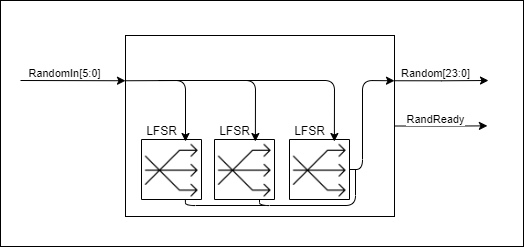

The diagram above was exported from draw.io. Its source (the exported page's mxGraphModel, read from the mxfile embedded in the PNG):
<mxGraphModel dx="1483" dy="760" grid="0" gridSize="10" guides="1" tooltips="1" connect="1" arrows="1" fold="1" page="1" pageScale="1" pageWidth="827" pageHeight="1169" math="0" shadow="0">
  <root>
    <mxCell id="0" />
    <mxCell id="1" parent="0" />
    <mxCell id="2" value="" style="rounded=0;whiteSpace=wrap;html=1;" vertex="1" parent="1">
      <mxGeometry x="204" y="569" width="523" height="246" as="geometry" />
    </mxCell>
    <mxCell id="3" style="edgeStyle=orthogonalEdgeStyle;rounded=0;orthogonalLoop=1;jettySize=auto;html=1;exitX=1;exitY=0.25;exitDx=0;exitDy=0;" edge="1" source="7" parent="1">
      <mxGeometry relative="1" as="geometry">
        <mxPoint x="692" y="649" as="targetPoint" />
      </mxGeometry>
    </mxCell>
    <mxCell id="4" value="Random[23:0]" style="edgeLabel;html=1;align=center;verticalAlign=middle;resizable=0;points=[];" vertex="1" connectable="0" parent="3">
      <mxGeometry x="-0.3136" y="-1" relative="1" as="geometry">
        <mxPoint x="7.8" y="-9.3" as="offset" />
      </mxGeometry>
    </mxCell>
    <mxCell id="5" style="edgeStyle=orthogonalEdgeStyle;rounded=0;orthogonalLoop=1;jettySize=auto;html=1;exitX=1;exitY=0.5;exitDx=0;exitDy=0;" edge="1" source="7" parent="1">
      <mxGeometry relative="1" as="geometry">
        <mxPoint x="690.8965517241377" y="694.3793103448277" as="targetPoint" />
      </mxGeometry>
    </mxCell>
    <mxCell id="6" value="RandReady" style="edgeLabel;html=1;align=center;verticalAlign=middle;resizable=0;points=[];" vertex="1" connectable="0" parent="5">
      <mxGeometry x="-0.2543" y="1" relative="1" as="geometry">
        <mxPoint x="5.54" y="-6.51" as="offset" />
      </mxGeometry>
    </mxCell>
    <mxCell id="7" value="" style="rounded=0;whiteSpace=wrap;html=1;" vertex="1" parent="1">
      <mxGeometry x="329" y="604" width="269" height="181" as="geometry" />
    </mxCell>
    <mxCell id="8" value="" style="group;rotation=90;" vertex="1" connectable="0" parent="1">
      <mxGeometry x="345" y="708" width="60" height="60" as="geometry" />
    </mxCell>
    <mxCell id="9" value="" style="whiteSpace=wrap;html=1;aspect=fixed;rotation=90;" vertex="1" parent="8">
      <mxGeometry width="60" height="60" as="geometry" />
    </mxCell>
    <mxCell id="10" value="" style="shape=image;html=1;verticalAlign=top;verticalLabelPosition=bottom;labelBackgroundColor=#ffffff;imageAspect=0;aspect=fixed;image=https://cdn4.iconfinder.com/data/icons/arrows-348/100/Arrow_2-15-128.png;rotation=90;" vertex="1" parent="8">
      <mxGeometry y="2" width="58.5" height="58.5" as="geometry" />
    </mxCell>
    <mxCell id="11" value="" style="group;rotation=90;" vertex="1" connectable="0" parent="1">
      <mxGeometry x="418" y="708" width="60" height="60" as="geometry" />
    </mxCell>
    <mxCell id="12" value="" style="whiteSpace=wrap;html=1;aspect=fixed;rotation=90;" vertex="1" parent="11">
      <mxGeometry width="60" height="60" as="geometry" />
    </mxCell>
    <mxCell id="13" value="" style="shape=image;html=1;verticalAlign=top;verticalLabelPosition=bottom;labelBackgroundColor=#ffffff;imageAspect=0;aspect=fixed;image=https://cdn4.iconfinder.com/data/icons/arrows-348/100/Arrow_2-15-128.png;rotation=90;" vertex="1" parent="11">
      <mxGeometry y="2" width="58.5" height="58.5" as="geometry" />
    </mxCell>
    <mxCell id="14" value="" style="group;rotation=90;" vertex="1" connectable="0" parent="1">
      <mxGeometry x="493" y="708" width="60" height="60" as="geometry" />
    </mxCell>
    <mxCell id="15" value="" style="whiteSpace=wrap;html=1;aspect=fixed;rotation=90;" vertex="1" parent="14">
      <mxGeometry width="60" height="60" as="geometry" />
    </mxCell>
    <mxCell id="16" value="" style="shape=image;html=1;verticalAlign=top;verticalLabelPosition=bottom;labelBackgroundColor=#ffffff;imageAspect=0;aspect=fixed;image=https://cdn4.iconfinder.com/data/icons/arrows-348/100/Arrow_2-15-128.png;rotation=90;" vertex="1" parent="14">
      <mxGeometry y="2" width="58.5" height="58.5" as="geometry" />
    </mxCell>
    <mxCell id="17" value="" style="endArrow=classic;html=1;entryX=0;entryY=0.25;entryDx=0;entryDy=0;" edge="1" target="7" parent="1">
      <mxGeometry width="50" height="50" relative="1" as="geometry">
        <mxPoint x="224" y="649" as="sourcePoint" />
        <mxPoint x="280" y="632" as="targetPoint" />
      </mxGeometry>
    </mxCell>
    <mxCell id="18" value="RandomIn[5:0]" style="edgeLabel;html=1;align=center;verticalAlign=middle;resizable=0;points=[];" vertex="1" connectable="0" parent="17">
      <mxGeometry x="-0.3546" relative="1" as="geometry">
        <mxPoint x="9.21" y="-8.08" as="offset" />
      </mxGeometry>
    </mxCell>
    <mxCell id="19" value="" style="endArrow=classic;html=1;exitX=0;exitY=0.25;exitDx=0;exitDy=0;" edge="1" source="7" parent="1">
      <mxGeometry width="50" height="50" relative="1" as="geometry">
        <mxPoint x="398" y="680" as="sourcePoint" />
        <mxPoint x="389" y="710" as="targetPoint" />
        <Array as="points">
          <mxPoint x="389" y="649" />
        </Array>
      </mxGeometry>
    </mxCell>
    <mxCell id="20" value="" style="endArrow=classic;html=1;entryX=0;entryY=0.25;entryDx=0;entryDy=0;" edge="1" parent="1">
      <mxGeometry width="50" height="50" relative="1" as="geometry">
        <mxPoint x="362.0000000000002" y="649" as="sourcePoint" />
        <mxPoint x="458.8750000000002" y="710" as="targetPoint" />
        <Array as="points">
          <mxPoint x="459" y="649" />
        </Array>
      </mxGeometry>
    </mxCell>
    <mxCell id="21" value="" style="endArrow=classic;html=1;entryX=0;entryY=0.25;entryDx=0;entryDy=0;" edge="1" parent="1">
      <mxGeometry width="50" height="50" relative="1" as="geometry">
        <mxPoint x="441" y="649" as="sourcePoint" />
        <mxPoint x="537.875" y="710" as="targetPoint" />
        <Array as="points">
          <mxPoint x="538" y="649" />
        </Array>
      </mxGeometry>
    </mxCell>
    <mxCell id="22" value="" style="endArrow=classic;html=1;entryX=1;entryY=0.25;entryDx=0;entryDy=0;exitX=0.5;exitY=0;exitDx=0;exitDy=0;" edge="1" source="15" target="7" parent="1">
      <mxGeometry width="50" height="50" relative="1" as="geometry">
        <mxPoint x="512" y="701" as="sourcePoint" />
        <mxPoint x="562" y="651" as="targetPoint" />
        <Array as="points">
          <mxPoint x="566" y="738" />
          <mxPoint x="566" y="649" />
        </Array>
      </mxGeometry>
    </mxCell>
    <mxCell id="23" value="" style="endArrow=none;html=1;exitX=1;exitY=0.25;exitDx=0;exitDy=0;" edge="1" source="12" parent="1">
      <mxGeometry width="50" height="50" relative="1" as="geometry">
        <mxPoint x="516" y="793" as="sourcePoint" />
        <mxPoint x="559" y="738" as="targetPoint" />
        <Array as="points">
          <mxPoint x="463" y="774" />
          <mxPoint x="559" y="774" />
        </Array>
      </mxGeometry>
    </mxCell>
    <mxCell id="24" value="" style="endArrow=none;html=1;exitX=1;exitY=0.25;exitDx=0;exitDy=0;" edge="1" source="10" parent="1">
      <mxGeometry width="50" height="50" relative="1" as="geometry">
        <mxPoint x="429" y="751" as="sourcePoint" />
        <mxPoint x="469" y="774" as="targetPoint" />
        <Array as="points">
          <mxPoint x="389" y="774" />
        </Array>
      </mxGeometry>
    </mxCell>
    <mxCell id="25" value="LFSR" style="text;html=1;align=center;verticalAlign=middle;resizable=0;points=[];autosize=1;" vertex="1" parent="1">
      <mxGeometry x="345" y="690" width="40" height="18" as="geometry" />
    </mxCell>
    <mxCell id="26" value="LFSR" style="text;html=1;align=center;verticalAlign=middle;resizable=0;points=[];autosize=1;" vertex="1" parent="1">
      <mxGeometry x="418" y="690" width="40" height="18" as="geometry" />
    </mxCell>
    <mxCell id="27" value="LFSR" style="text;html=1;align=center;verticalAlign=middle;resizable=0;points=[];autosize=1;" vertex="1" parent="1">
      <mxGeometry x="493" y="690" width="40" height="18" as="geometry" />
    </mxCell>
  </root>
</mxGraphModel>